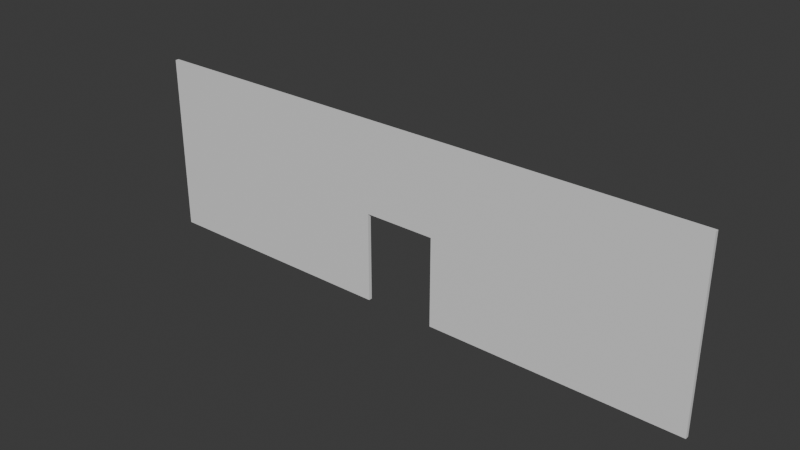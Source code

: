 # Source: wall_with_doorway.blend  (saved by Blender 4.3.34; exported with 4.5.12 LTS)
import bpy
from mathutils import Matrix  # noqa: F401  (used for matrix-valued properties, if any)

bpy.ops.wm.read_factory_settings(use_empty=True)
scene = bpy.context.scene
scene.name = 'Scene'

# ---- collections
col_collection = bpy.data.collections.new('Collection'); scene.collection.children.link(col_collection)

# ---- materials (node trees are filled in below, after node groups)
mat_material = bpy.data.materials.new('Material')
mat_material.alpha_threshold = 0.0
mat_material.roughness = 0.5
mat_material.line_color = (0.0, 0.0, 0.0, 1.0)

# ---- material node trees
mat_material.use_nodes = True; mat_material.node_tree.nodes.clear()
_N = mat_material.node_tree.nodes; _L = mat_material.node_tree.links
n0 = _N.new('ShaderNodeOutputMaterial'); n0.name = 'Material Output'; n0.location = (300, 300)
n1 = _N.new('ShaderNodeBsdfPrincipled'); n1.name = 'Principled BSDF'; n1.location = (10, 300)
n1.inputs[3].default_value = 1.45
_L.new(n1.outputs[0], n0.inputs[0])
n0.is_active_output = True

# ---- world
world_world = bpy.data.worlds.new('World'); scene.world = world_world
world_world.use_nodes = True; world_world.node_tree.nodes.clear()
_N = world_world.node_tree.nodes; _L = world_world.node_tree.links
n0 = _N.new('ShaderNodeOutputWorld'); n0.name = 'World Output'; n0.location = (300, 300)
n1 = _N.new('ShaderNodeBackground'); n1.name = 'Background'; n1.location = (10, 300)
n1.inputs[0].default_value = (0.05088, 0.05088, 0.05088, 1.0)
_L.new(n1.outputs[0], n0.inputs[0])
n0.is_active_output = True
world_world.color = (0.05088, 0.05088, 0.05088)
world_world.sun_shadow_jitter_overblur = 0.0

# ---- meshes
me_cube = bpy.data.meshes.new('Cube')
me_cube.from_pydata([(1.0, 1.0, 1.0), (1.0, 1.0, -1.0), (1.0, -1.0, 1.0), (1.0, -1.0, -1.0), (-1.0, 1.0, 1.0), (-1.0, 1.0, -1.0), (-1.0, -1.0, 1.0), (-1.0, -1.0, -1.0), (-0.125, 0.0, 1.0), (-0.125, -1.0, 1.0), (0.125, 0.0, 1.0), (0.125, -1.0, 1.0), (0.125, -1.0, -1.0), (-0.125, -1.0, -1.0), (0.125, 0.0, -1.0), (-0.125, 0.0, -1.0)], [], [(11, 2, 0, 4, 6, 9, 8, 10), (6, 7, 13, 9), (3, 2, 11, 12), (7, 6, 4, 5), (13, 7, 5, 1, 3, 12, 14, 15), (1, 0, 2, 3), (5, 4, 0, 1), (15, 8, 9, 13), (14, 10, 8, 15), (11, 10, 14, 12)])
_uv = me_cube.uv_layers.new(name='UVMap')
_uv.uv.foreach_set('vector', [0.7344, 0.75, 0.625, 0.75, 0.625, 0.5, 0.875, 0.5, 0.875, 0.75, 0.7656, 0.75, 0.7656, 0.625, 0.7344, 0.625, 0.625, 1.0, 0.375, 1.0, 0.375, 0.8906, 0.625, 0.8906, 0.375, 0.75, 0.625, 0.75, 0.625, 0.8594, 0.375, 0.8594, 0.375, 0.0, 0.625, 0.0, 0.625, 0.25, 0.375, 0.25, 0.2344, 0.75, 0.125, 0.75, 0.125, 0.5, 0.375, 0.5, 0.375, 0.75, 0.2656, 0.75, 0.2656, 0.625, 0.2344, 0.625, 0.375, 0.5, 0.625, 0.5, 0.625, 0.75, 0.375, 0.75, 0.375, 0.25, 0.625, 0.25, 0.625, 0.5, 0.375, 0.5, 0.4875, 0.25, 0.5125, 0.25, 0.5125, 0.04167, 0.4875, 0.04167, 0.4875, 0.5, 0.5125, 0.5, 0.5125, 0.25, 0.4875, 0.25, 0.5125, 0.7083, 0.5125, 0.5, 0.4875, 0.5, 0.4875, 0.7083])
me_cube.materials.append(mat_material)
me_cube.use_mirror_vertex_groups = False
me_cube.update()

# ---- objects
ob_cube = bpy.data.objects.new('Cube', me_cube)

# ---- transforms, parenting, visibility, modifiers, constraints
ob_cube.location = (0.0, 0.0, 0.0)
ob_cube.rotation_euler = (1.571, 0.0, 0.0)
ob_cube.scale = (16.0, 5.0, 0.1)
ob_cube.lock_rotations_4d = False
ob_cube.empty_display_type = 'ARROWS'
ob_cube.lineart.crease_threshold = 0.0

# ---- collection membership
col_collection.objects.link(ob_cube)

# ---- scene / render settings (as saved in the file)
scene.frame_start = 1; scene.frame_end = 250; scene.frame_set(1)
scene.render.engine = 'BLENDER_EEVEE_NEXT'
bpy.context.view_layer.update()

# ---- added for rendering (the .blend has no active camera and no usable light): camera, sun
cam_auto = bpy.data.cameras.new('AutoCamera')
cam_auto.lens = 50.0
cam_auto.sensor_width = 36.0
cam_auto.clip_end = 1000.0
ob_auto_camera = bpy.data.objects.new('AutoCamera', cam_auto)
scene.collection.objects.link(ob_auto_camera)
ob_auto_camera.location = (31.0197, -37.2237, 24.8158)
ob_auto_camera.rotation_euler = (1.09748, -7.21219e-08, 0.694738)
scene.camera = ob_auto_camera
light_auto_sun = bpy.data.lights.new('AutoSun', 'SUN')
light_auto_sun.energy = 3.0
light_auto_sun.angle = 0.0523599
ob_auto_sun = bpy.data.objects.new('AutoSun', light_auto_sun)
scene.collection.objects.link(ob_auto_sun)
ob_auto_sun.rotation_euler = (0.872665, 0.174533, 0.523599)
bpy.context.view_layer.update()
